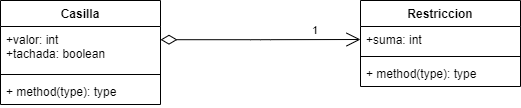

The diagram above was exported from draw.io. Its source (the exported page's mxGraphModel, read from the mxfile embedded in the PNG):
<mxGraphModel dx="997" dy="548" grid="1" gridSize="10" guides="1" tooltips="1" connect="1" arrows="1" fold="1" page="1" pageScale="1" pageWidth="850" pageHeight="1100" background="none" math="0" shadow="0">
  <root>
    <mxCell id="0" />
    <mxCell id="1" parent="0" />
    <mxCell id="LPNFKsiHCzewY3p_Tt01-1" value="Casilla" style="swimlane;fontStyle=1;align=center;verticalAlign=top;childLayout=stackLayout;horizontal=1;startSize=26;horizontalStack=0;resizeParent=1;resizeParentMax=0;resizeLast=0;collapsible=1;marginBottom=0;" vertex="1" parent="1">
      <mxGeometry x="120" y="320" width="160" height="104" as="geometry" />
    </mxCell>
    <mxCell id="LPNFKsiHCzewY3p_Tt01-2" value="+valor: int&#10;+tachada: boolean&#10;" style="text;strokeColor=none;fillColor=none;align=left;verticalAlign=top;spacingLeft=4;spacingRight=4;overflow=hidden;rotatable=0;points=[[0,0.5],[1,0.5]];portConstraint=eastwest;" vertex="1" parent="LPNFKsiHCzewY3p_Tt01-1">
      <mxGeometry y="26" width="160" height="44" as="geometry" />
    </mxCell>
    <mxCell id="LPNFKsiHCzewY3p_Tt01-3" value="" style="line;strokeWidth=1;fillColor=none;align=left;verticalAlign=middle;spacingTop=-1;spacingLeft=3;spacingRight=3;rotatable=0;labelPosition=right;points=[];portConstraint=eastwest;" vertex="1" parent="LPNFKsiHCzewY3p_Tt01-1">
      <mxGeometry y="70" width="160" height="8" as="geometry" />
    </mxCell>
    <mxCell id="LPNFKsiHCzewY3p_Tt01-4" value="+ method(type): type" style="text;strokeColor=none;fillColor=none;align=left;verticalAlign=top;spacingLeft=4;spacingRight=4;overflow=hidden;rotatable=0;points=[[0,0.5],[1,0.5]];portConstraint=eastwest;" vertex="1" parent="LPNFKsiHCzewY3p_Tt01-1">
      <mxGeometry y="78" width="160" height="26" as="geometry" />
    </mxCell>
    <mxCell id="LPNFKsiHCzewY3p_Tt01-5" value="Restriccion" style="swimlane;fontStyle=1;align=center;verticalAlign=top;childLayout=stackLayout;horizontal=1;startSize=26;horizontalStack=0;resizeParent=1;resizeParentMax=0;resizeLast=0;collapsible=1;marginBottom=0;" vertex="1" parent="1">
      <mxGeometry x="480" y="320" width="160" height="86" as="geometry" />
    </mxCell>
    <mxCell id="LPNFKsiHCzewY3p_Tt01-6" value="+suma: int" style="text;strokeColor=none;fillColor=none;align=left;verticalAlign=top;spacingLeft=4;spacingRight=4;overflow=hidden;rotatable=0;points=[[0,0.5],[1,0.5]];portConstraint=eastwest;" vertex="1" parent="LPNFKsiHCzewY3p_Tt01-5">
      <mxGeometry y="26" width="160" height="26" as="geometry" />
    </mxCell>
    <mxCell id="LPNFKsiHCzewY3p_Tt01-7" value="" style="line;strokeWidth=1;fillColor=none;align=left;verticalAlign=middle;spacingTop=-1;spacingLeft=3;spacingRight=3;rotatable=0;labelPosition=right;points=[];portConstraint=eastwest;" vertex="1" parent="LPNFKsiHCzewY3p_Tt01-5">
      <mxGeometry y="52" width="160" height="8" as="geometry" />
    </mxCell>
    <mxCell id="LPNFKsiHCzewY3p_Tt01-8" value="+ method(type): type" style="text;strokeColor=none;fillColor=none;align=left;verticalAlign=top;spacingLeft=4;spacingRight=4;overflow=hidden;rotatable=0;points=[[0,0.5],[1,0.5]];portConstraint=eastwest;" vertex="1" parent="LPNFKsiHCzewY3p_Tt01-5">
      <mxGeometry y="60" width="160" height="26" as="geometry" />
    </mxCell>
    <mxCell id="LPNFKsiHCzewY3p_Tt01-9" value="1" style="endArrow=open;html=1;endSize=12;startArrow=diamondThin;startSize=14;startFill=0;edgeStyle=orthogonalEdgeStyle;align=left;verticalAlign=bottom;entryX=0;entryY=0.5;entryDx=0;entryDy=0;exitX=1;exitY=0.3;exitDx=0;exitDy=0;exitPerimeter=0;" edge="1" parent="1" source="LPNFKsiHCzewY3p_Tt01-2" target="LPNFKsiHCzewY3p_Tt01-6">
      <mxGeometry x="0.5005" relative="1" as="geometry">
        <mxPoint x="290" y="359" as="sourcePoint" />
        <mxPoint x="470" y="390" as="targetPoint" />
        <mxPoint as="offset" />
      </mxGeometry>
    </mxCell>
  </root>
</mxGraphModel>